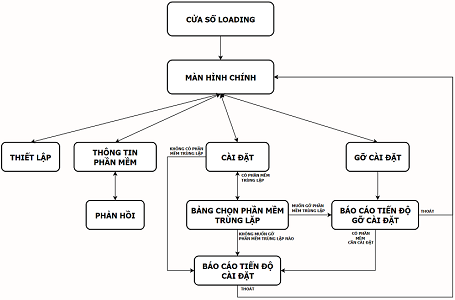

The diagram above was exported from draw.io. Its source (the exported page's mxGraphModel, read from the mxfile embedded in the PNG):
<mxGraphModel dx="1578" dy="637" grid="0" gridSize="10" guides="1" tooltips="1" connect="1" arrows="1" fold="1" page="0" pageScale="1" pageWidth="827" pageHeight="1169" background="#FFFDFC" math="0" shadow="0">
  <root>
    <mxCell id="WIyWlLk6GJQsqaUBKTNV-0" />
    <mxCell id="WIyWlLk6GJQsqaUBKTNV-1" parent="WIyWlLk6GJQsqaUBKTNV-0" />
    <mxCell id="AXfI9gcXoS9hUoHk_Zuq-30" style="edgeStyle=orthogonalEdgeStyle;rounded=0;orthogonalLoop=1;jettySize=auto;html=1;entryX=0.5;entryY=0;entryDx=0;entryDy=0;" edge="1" parent="WIyWlLk6GJQsqaUBKTNV-1" source="AXfI9gcXoS9hUoHk_Zuq-1" target="AXfI9gcXoS9hUoHk_Zuq-25">
      <mxGeometry relative="1" as="geometry" />
    </mxCell>
    <mxCell id="AXfI9gcXoS9hUoHk_Zuq-1" value="CỬA SỔ LOADING" style="rounded=1;whiteSpace=wrap;html=1;fontFamily=Tahoma;fontStyle=1;fontSize=16;labelBorderColor=none;strokeWidth=2;" vertex="1" parent="WIyWlLk6GJQsqaUBKTNV-1">
      <mxGeometry x="330" y="30" width="220" height="70" as="geometry" />
    </mxCell>
    <mxCell id="AXfI9gcXoS9hUoHk_Zuq-25" value="MÀN HÌNH CHÍNH" style="rounded=1;whiteSpace=wrap;html=1;fontFamily=Tahoma;fontStyle=1;fontSize=16;labelBorderColor=none;strokeWidth=2;" vertex="1" parent="WIyWlLk6GJQsqaUBKTNV-1">
      <mxGeometry x="330" y="150" width="220" height="70" as="geometry" />
    </mxCell>
    <mxCell id="AXfI9gcXoS9hUoHk_Zuq-26" value="THIẾT LẬP" style="rounded=1;whiteSpace=wrap;html=1;fontFamily=Tahoma;fontStyle=1;fontSize=16;labelBorderColor=none;strokeWidth=2;" vertex="1" parent="WIyWlLk6GJQsqaUBKTNV-1">
      <mxGeometry x="-13" y="320" width="120" height="60" as="geometry" />
    </mxCell>
    <mxCell id="AXfI9gcXoS9hUoHk_Zuq-27" value="CÀI ĐẶT" style="rounded=1;whiteSpace=wrap;html=1;fontFamily=Tahoma;fontStyle=1;fontSize=16;labelBorderColor=none;strokeWidth=2;" vertex="1" parent="WIyWlLk6GJQsqaUBKTNV-1">
      <mxGeometry x="410" y="320" width="130" height="60" as="geometry" />
    </mxCell>
    <mxCell id="AXfI9gcXoS9hUoHk_Zuq-83" style="edgeStyle=orthogonalEdgeStyle;rounded=0;orthogonalLoop=1;jettySize=auto;html=1;entryX=0.529;entryY=-0.014;entryDx=0;entryDy=0;entryPerimeter=0;fontFamily=Tahoma;fontSize=16;" edge="1" parent="WIyWlLk6GJQsqaUBKTNV-1" source="AXfI9gcXoS9hUoHk_Zuq-28" target="AXfI9gcXoS9hUoHk_Zuq-53">
      <mxGeometry relative="1" as="geometry" />
    </mxCell>
    <mxCell id="AXfI9gcXoS9hUoHk_Zuq-28" value="GỠ CÀI ĐẶT" style="rounded=1;whiteSpace=wrap;html=1;fontFamily=Tahoma;fontStyle=1;fontSize=16;labelBorderColor=none;strokeWidth=2;" vertex="1" parent="WIyWlLk6GJQsqaUBKTNV-1">
      <mxGeometry x="699.75" y="320" width="130.25" height="60" as="geometry" />
    </mxCell>
    <mxCell id="AXfI9gcXoS9hUoHk_Zuq-29" value="THÔNG TIN&lt;br style=&quot;font-size: 16px;&quot;&gt;PHẦN MỀM" style="rounded=1;whiteSpace=wrap;html=1;fontFamily=Tahoma;fontStyle=1;fontSize=16;labelBorderColor=none;strokeWidth=2;" vertex="1" parent="WIyWlLk6GJQsqaUBKTNV-1">
      <mxGeometry x="137" y="320" width="170" height="60" as="geometry" />
    </mxCell>
    <mxCell id="AXfI9gcXoS9hUoHk_Zuq-36" value="PHẢN HỒI" style="rounded=1;whiteSpace=wrap;html=1;fontFamily=Tahoma;fontStyle=1;fontSize=16;labelBorderColor=none;strokeWidth=2;" vertex="1" parent="WIyWlLk6GJQsqaUBKTNV-1">
      <mxGeometry x="162" y="440" width="120" height="60" as="geometry" />
    </mxCell>
    <mxCell id="AXfI9gcXoS9hUoHk_Zuq-39" value="" style="endArrow=classic;startArrow=classic;html=1;rounded=0;entryX=0.5;entryY=1;entryDx=0;entryDy=0;exitX=0.5;exitY=0;exitDx=0;exitDy=0;" edge="1" parent="WIyWlLk6GJQsqaUBKTNV-1" source="AXfI9gcXoS9hUoHk_Zuq-26" target="AXfI9gcXoS9hUoHk_Zuq-25">
      <mxGeometry width="50" height="50" relative="1" as="geometry">
        <mxPoint x="210" y="300" as="sourcePoint" />
        <mxPoint x="260" y="250" as="targetPoint" />
      </mxGeometry>
    </mxCell>
    <mxCell id="AXfI9gcXoS9hUoHk_Zuq-41" value="" style="endArrow=classic;startArrow=classic;html=1;rounded=0;entryX=0.5;entryY=0;entryDx=0;entryDy=0;" edge="1" parent="WIyWlLk6GJQsqaUBKTNV-1" target="AXfI9gcXoS9hUoHk_Zuq-29">
      <mxGeometry width="50" height="50" relative="1" as="geometry">
        <mxPoint x="440" y="220" as="sourcePoint" />
        <mxPoint x="190" y="190" as="targetPoint" />
      </mxGeometry>
    </mxCell>
    <mxCell id="AXfI9gcXoS9hUoHk_Zuq-42" value="" style="endArrow=classic;startArrow=classic;html=1;rounded=0;entryX=0.5;entryY=0;entryDx=0;entryDy=0;exitX=0.5;exitY=1;exitDx=0;exitDy=0;" edge="1" parent="WIyWlLk6GJQsqaUBKTNV-1" source="AXfI9gcXoS9hUoHk_Zuq-25" target="AXfI9gcXoS9hUoHk_Zuq-27">
      <mxGeometry width="50" height="50" relative="1" as="geometry">
        <mxPoint x="440" y="260" as="sourcePoint" />
        <mxPoint x="180" y="200" as="targetPoint" />
      </mxGeometry>
    </mxCell>
    <mxCell id="AXfI9gcXoS9hUoHk_Zuq-43" value="" style="endArrow=classic;startArrow=classic;html=1;rounded=0;exitX=0.5;exitY=1;exitDx=0;exitDy=0;entryX=0.5;entryY=0;entryDx=0;entryDy=0;" edge="1" parent="WIyWlLk6GJQsqaUBKTNV-1" source="AXfI9gcXoS9hUoHk_Zuq-25" target="AXfI9gcXoS9hUoHk_Zuq-28">
      <mxGeometry width="50" height="50" relative="1" as="geometry">
        <mxPoint x="620" y="290" as="sourcePoint" />
        <mxPoint x="670" y="240" as="targetPoint" />
      </mxGeometry>
    </mxCell>
    <mxCell id="AXfI9gcXoS9hUoHk_Zuq-44" value="" style="endArrow=classic;startArrow=classic;html=1;rounded=0;entryX=0.5;entryY=1;entryDx=0;entryDy=0;" edge="1" parent="WIyWlLk6GJQsqaUBKTNV-1" source="AXfI9gcXoS9hUoHk_Zuq-36" target="AXfI9gcXoS9hUoHk_Zuq-29">
      <mxGeometry width="50" height="50" relative="1" as="geometry">
        <mxPoint x="152" y="480" as="sourcePoint" />
        <mxPoint x="202" y="430" as="targetPoint" />
      </mxGeometry>
    </mxCell>
    <mxCell id="AXfI9gcXoS9hUoHk_Zuq-64" style="edgeStyle=orthogonalEdgeStyle;rounded=0;orthogonalLoop=1;jettySize=auto;html=1;entryX=0.5;entryY=0;entryDx=0;entryDy=0;" edge="1" parent="WIyWlLk6GJQsqaUBKTNV-1" source="AXfI9gcXoS9hUoHk_Zuq-47" target="AXfI9gcXoS9hUoHk_Zuq-51">
      <mxGeometry relative="1" as="geometry" />
    </mxCell>
    <mxCell id="AXfI9gcXoS9hUoHk_Zuq-86" style="edgeStyle=orthogonalEdgeStyle;rounded=0;orthogonalLoop=1;jettySize=auto;html=1;entryX=0;entryY=0.5;entryDx=0;entryDy=0;fontFamily=Tahoma;fontSize=16;" edge="1" parent="WIyWlLk6GJQsqaUBKTNV-1" source="AXfI9gcXoS9hUoHk_Zuq-47" target="AXfI9gcXoS9hUoHk_Zuq-53">
      <mxGeometry relative="1" as="geometry" />
    </mxCell>
    <mxCell id="AXfI9gcXoS9hUoHk_Zuq-47" value="BẢNG CHỌN PHẦN MỀM TRÙNG LẶP" style="rounded=1;whiteSpace=wrap;html=1;fontFamily=Tahoma;fontStyle=1;fontSize=16;labelBorderColor=none;strokeWidth=2;" vertex="1" parent="WIyWlLk6GJQsqaUBKTNV-1">
      <mxGeometry x="370" y="440" width="210" height="60" as="geometry" />
    </mxCell>
    <mxCell id="AXfI9gcXoS9hUoHk_Zuq-49" value="" style="endArrow=classic;startArrow=classic;html=1;rounded=0;entryX=0.5;entryY=1;entryDx=0;entryDy=0;exitX=0.5;exitY=0;exitDx=0;exitDy=0;" edge="1" parent="WIyWlLk6GJQsqaUBKTNV-1" source="AXfI9gcXoS9hUoHk_Zuq-47" target="AXfI9gcXoS9hUoHk_Zuq-27">
      <mxGeometry width="50" height="50" relative="1" as="geometry">
        <mxPoint x="349" y="520" as="sourcePoint" />
        <mxPoint x="484" y="480" as="targetPoint" />
      </mxGeometry>
    </mxCell>
    <mxCell id="AXfI9gcXoS9hUoHk_Zuq-51" value="BÁO CÁO TIẾN ĐỘ&lt;br style=&quot;font-size: 16px;&quot;&gt;CÀI ĐẶT" style="rounded=1;whiteSpace=wrap;html=1;fontFamily=Tahoma;fontStyle=1;fontSize=16;labelBorderColor=none;strokeWidth=2;" vertex="1" parent="WIyWlLk6GJQsqaUBKTNV-1">
      <mxGeometry x="385.75" y="555" width="178.5" height="60" as="geometry" />
    </mxCell>
    <mxCell id="AXfI9gcXoS9hUoHk_Zuq-53" value="BÁO CÁO TIẾN ĐỘ&lt;br style=&quot;font-size: 16px;&quot;&gt;GỠ CÀI ĐẶT" style="rounded=1;whiteSpace=wrap;html=1;fontFamily=Tahoma;fontStyle=1;fontSize=16;labelBorderColor=none;strokeWidth=2;" vertex="1" parent="WIyWlLk6GJQsqaUBKTNV-1">
      <mxGeometry x="670" y="440" width="179.5" height="60" as="geometry" />
    </mxCell>
    <mxCell id="AXfI9gcXoS9hUoHk_Zuq-65" value="" style="endArrow=classic;html=1;rounded=0;exitX=0;exitY=0.5;exitDx=0;exitDy=0;entryX=0;entryY=0.5;entryDx=0;entryDy=0;" edge="1" parent="WIyWlLk6GJQsqaUBKTNV-1" source="AXfI9gcXoS9hUoHk_Zuq-27" target="AXfI9gcXoS9hUoHk_Zuq-51">
      <mxGeometry width="50" height="50" relative="1" as="geometry">
        <mxPoint x="220" y="620" as="sourcePoint" />
        <mxPoint x="270" y="570" as="targetPoint" />
        <Array as="points">
          <mxPoint x="330" y="350" />
          <mxPoint x="330" y="585" />
        </Array>
      </mxGeometry>
    </mxCell>
    <mxCell id="AXfI9gcXoS9hUoHk_Zuq-67" value="" style="endArrow=classic;html=1;rounded=0;exitX=0.5;exitY=1;exitDx=0;exitDy=0;entryX=1;entryY=0.5;entryDx=0;entryDy=0;" edge="1" parent="WIyWlLk6GJQsqaUBKTNV-1" source="AXfI9gcXoS9hUoHk_Zuq-53" target="AXfI9gcXoS9hUoHk_Zuq-51">
      <mxGeometry width="50" height="50" relative="1" as="geometry">
        <mxPoint x="610" y="600" as="sourcePoint" />
        <mxPoint x="660" y="550" as="targetPoint" />
        <Array as="points">
          <mxPoint x="760" y="585" />
        </Array>
      </mxGeometry>
    </mxCell>
    <mxCell id="AXfI9gcXoS9hUoHk_Zuq-68" value="" style="endArrow=classic;html=1;rounded=0;exitX=0.5;exitY=1;exitDx=0;exitDy=0;entryX=1;entryY=0.5;entryDx=0;entryDy=0;" edge="1" parent="WIyWlLk6GJQsqaUBKTNV-1" source="AXfI9gcXoS9hUoHk_Zuq-51" target="AXfI9gcXoS9hUoHk_Zuq-25">
      <mxGeometry width="50" height="50" relative="1" as="geometry">
        <mxPoint x="620" y="670" as="sourcePoint" />
        <mxPoint x="670" y="620" as="targetPoint" />
        <Array as="points">
          <mxPoint x="475" y="640" />
          <mxPoint x="920" y="640" />
          <mxPoint x="920" y="185" />
        </Array>
      </mxGeometry>
    </mxCell>
    <mxCell id="AXfI9gcXoS9hUoHk_Zuq-69" value="" style="endArrow=classic;html=1;rounded=0;exitX=1;exitY=0.5;exitDx=0;exitDy=0;entryX=1;entryY=0.5;entryDx=0;entryDy=0;" edge="1" parent="WIyWlLk6GJQsqaUBKTNV-1" source="AXfI9gcXoS9hUoHk_Zuq-53" target="AXfI9gcXoS9hUoHk_Zuq-25">
      <mxGeometry width="50" height="50" relative="1" as="geometry">
        <mxPoint x="740" y="440" as="sourcePoint" />
        <mxPoint x="790" y="390" as="targetPoint" />
        <Array as="points">
          <mxPoint x="920" y="470" />
          <mxPoint x="920" y="185" />
        </Array>
      </mxGeometry>
    </mxCell>
    <mxCell id="AXfI9gcXoS9hUoHk_Zuq-70" value="CÓ PHẦN MỀM &lt;br&gt;TRÙNG LẶP" style="text;whiteSpace=wrap;html=1;fontSize=7;rotation=0;fontStyle=1;fontFamily=Tahoma;" vertex="1" parent="WIyWlLk6GJQsqaUBKTNV-1">
      <mxGeometry x="480.5" y="377" width="62" height="30" as="geometry" />
    </mxCell>
    <mxCell id="AXfI9gcXoS9hUoHk_Zuq-72" value="CÓ PHẦN MỀM &lt;br&gt;CẦN CÀI ĐẶT" style="text;whiteSpace=wrap;html=1;fontSize=7;rotation=0;align=center;fontStyle=1;fontFamily=Tahoma;" vertex="1" parent="WIyWlLk6GJQsqaUBKTNV-1">
      <mxGeometry x="699.75" y="497" width="60" height="30" as="geometry" />
    </mxCell>
    <mxCell id="AXfI9gcXoS9hUoHk_Zuq-74" value="THOÁT" style="text;whiteSpace=wrap;html=1;fontSize=7;rotation=0;fontStyle=1;fontFamily=Tahoma;" vertex="1" parent="WIyWlLk6GJQsqaUBKTNV-1">
      <mxGeometry x="851.5" y="451" width="33.5" height="27" as="geometry" />
    </mxCell>
    <mxCell id="AXfI9gcXoS9hUoHk_Zuq-77" value="KHÔNG MUỐN GỠ &lt;br&gt;PHẦN MỀM TRÙNG LẶP NÀO" style="text;whiteSpace=wrap;html=1;fontSize=7;rotation=0;fontStyle=1;fontFamily=Tahoma;" vertex="1" parent="WIyWlLk6GJQsqaUBKTNV-1">
      <mxGeometry x="476" y="497" width="120" height="30" as="geometry" />
    </mxCell>
    <mxCell id="AXfI9gcXoS9hUoHk_Zuq-78" value="MUỐN GỠ PHẦN &lt;br&gt;MỀM TRÙNG LẶP" style="text;whiteSpace=wrap;html=1;fontSize=7;rotation=0;align=center;fontStyle=1;fontFamily=Tahoma;" vertex="1" parent="WIyWlLk6GJQsqaUBKTNV-1">
      <mxGeometry x="564.25" y="444" width="100.5" height="30" as="geometry" />
    </mxCell>
    <mxCell id="AXfI9gcXoS9hUoHk_Zuq-80" value="THOÁT" style="text;whiteSpace=wrap;html=1;fontSize=7;rotation=0;fontStyle=1;fontFamily=Tahoma;" vertex="1" parent="WIyWlLk6GJQsqaUBKTNV-1">
      <mxGeometry x="480" y="612" width="33.5" height="27" as="geometry" />
    </mxCell>
    <mxCell id="AXfI9gcXoS9hUoHk_Zuq-81" value="KHÔNG CÓ PHẦN MỀM TRÙNG LẶP" style="text;whiteSpace=wrap;html=1;fontSize=7;rotation=0;align=center;fontStyle=1;fontFamily=Tahoma;" vertex="1" parent="WIyWlLk6GJQsqaUBKTNV-1">
      <mxGeometry x="338" y="325" width="73" height="30" as="geometry" />
    </mxCell>
  </root>
</mxGraphModel>